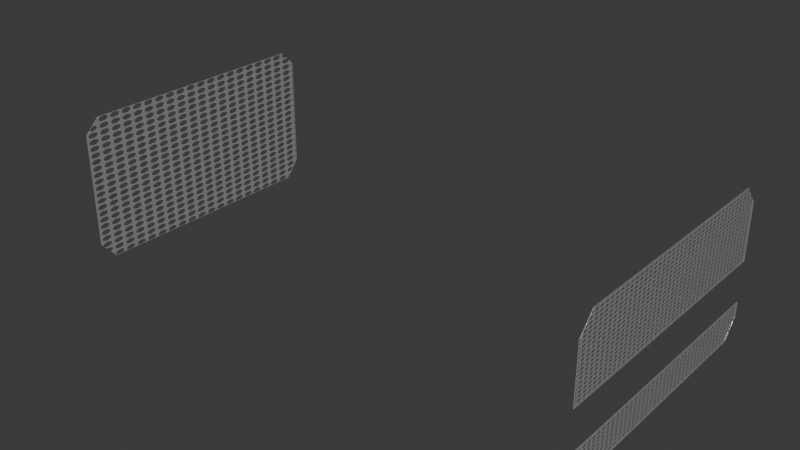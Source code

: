 # Source: jetson-agx-thor-baseboard-enclosure-grid-holes.blend  (saved by Blender 4.5.91; exported with 4.5.12 LTS)
import bpy
from mathutils import Matrix  # noqa: F401  (used for matrix-valued properties, if any)

bpy.ops.wm.read_factory_settings(use_empty=True)
scene = bpy.context.scene
scene.name = 'Scene'

# ---- collections
col_jetson_agx_thor_baseboard_enclosure_grid_holes = bpy.data.collections.new('jetson-agx-thor-baseboard-enclosure-grid-holes'); scene.collection.children.link(col_jetson_agx_thor_baseboard_enclosure_grid_holes)

# ---- materials (node trees are filled in below, after node groups)
mat_hole_grid = bpy.data.materials.new('hole_grid')
mat_hole_grid.diffuse_color = (0.6275, 0.6275, 0.6275, 1.0)
mat_hole_grid.roughness = 0.9
mat_aluminum_lathed = bpy.data.materials.new('aluminum_lathed')
mat_aluminum_lathed.alpha_threshold = 0.0
mat_aluminum_lathed.preview_render_type = 'CUBE'
mat_aluminum_lathed.diffuse_color = (0.6, 0.6, 0.6, 1.0)
mat_aluminum_lathed.specular_color = (0.12, 0.12, 0.12)
mat_aluminum_lathed.roughness = 0.5

# ---- material node trees
mat_hole_grid.use_nodes = True; mat_hole_grid.node_tree.nodes.clear()
_N = mat_hole_grid.node_tree.nodes; _L = mat_hole_grid.node_tree.links
n0 = _N.new('ShaderNodeOutputMaterial'); n0.name = 'Material Output'; n0.location = (729, 325)
n1 = _N.new('ShaderNodeMapping'); n1.name = 'Mapping'; n1.location = (-630, 177)
n1.inputs[3].default_value = (120.4, 1.0, 1.0)
n2 = _N.new('ShaderNodeTexNoise'); n2.name = 'Noise Texture'; n2.location = (-384, 91)
n2.inputs[2].default_value = 60.0
n2.inputs[3].default_value = 16.0
n2.inputs[4].default_value = 0.8542
n2.inputs[8].default_value = 4.0
n3 = _N.new('ShaderNodeTexCoord'); n3.name = 'Texture Coordinate'; n3.location = (-805, 190)
n4 = _N.new('ShaderNodeValToRGB'); n4.name = 'ColorRamp'; n4.location = (-187, 162)
while len(n4.color_ramp.elements) > 1: n4.color_ramp.elements.remove(n4.color_ramp.elements[-1])
n4.color_ramp.elements[0].position = 0.05909; n4.color_ramp.elements[0].color = (0.0, 0.0, 0.0, 1.0)
_e = n4.color_ramp.elements.new(0.6); _e.color = (1.0, 1.0, 1.0, 1.0)
n5 = _N.new('ShaderNodeBsdfPrincipled'); n5.name = 'Principled BSDF'; n5.location = (125, 180)
n5.distribution = 'GGX'
n5.subsurface_method = 'BURLEY'
n5.inputs[1].default_value = 0.6955
n5.inputs[2].default_value = 0.2841
n5.inputs[3].default_value = 1.45
n5.inputs[13].default_value = 0.7841
n5.inputs[15].default_value = 0.1068
n5.inputs[16].default_value = 0.1205
n5.inputs[20].default_value = 0.0
n5.inputs[27].default_value = (0.0, 0.0, 0.0, 1.0)
n5.inputs[28].default_value = 1.0
n6 = _N.new('ShaderNodeTexVoronoi'); n6.name = 'Voronoi Texture'; n6.location = (-379, 552)
n6.inputs[2].default_value = 40.0
n6.inputs[4].default_value = 1.0
n6.inputs[5].default_value = 20.9
n6.inputs[8].default_value = 0.0
n7 = _N.new('ShaderNodeMath'); n7.name = 'Math'; n7.location = (-63, 494)
n7.operation = 'GREATER_THAN'
n7.inputs[1].default_value = 0.4
n8 = _N.new('ShaderNodeMixShader'); n8.name = 'Mix Shader'; n8.location = (516, 317)
n9 = _N.new('ShaderNodeMapping'); n9.name = 'Mapping.001'; n9.location = (-609, 567)
n10 = _N.new('ShaderNodeBsdfTransparent'); n10.name = 'Transparent BSDF'; n10.location = (145, 303)
_L.new(n1.outputs[0], n2.inputs[0])
_L.new(n2.outputs[1], n4.inputs[0])
_L.new(n4.outputs[0], n5.inputs[0])
_L.new(n3.outputs[2], n1.inputs[0])
_L.new(n8.outputs[0], n0.inputs[0])
_L.new(n6.outputs[0], n7.inputs[0])
_L.new(n7.outputs[0], n8.inputs[0])
_L.new(n3.outputs[2], n9.inputs[0])
_L.new(n9.outputs[0], n6.inputs[0])
_L.new(n5.outputs[0], n8.inputs[2])
_L.new(n10.outputs[0], n8.inputs[1])
n0.is_active_output = True
mat_aluminum_lathed.use_nodes = True; mat_aluminum_lathed.node_tree.nodes.clear()
_N = mat_aluminum_lathed.node_tree.nodes; _L = mat_aluminum_lathed.node_tree.links
n0 = _N.new('ShaderNodeOutputMaterial'); n0.name = 'Material Output'; n0.location = (311, 300)
n1 = _N.new('ShaderNodeMapping'); n1.name = 'Mapping'; n1.location = (-765, 243)
n1.inputs[3].default_value = (120.4, 1.0, 1.0)
n2 = _N.new('ShaderNodeTexNoise'); n2.name = 'Noise Texture'; n2.location = (-519, 157)
n2.inputs[2].default_value = 60.0
n2.inputs[3].default_value = 16.0
n2.inputs[4].default_value = 0.8542
n2.inputs[8].default_value = 4.0
n3 = _N.new('ShaderNodeTexCoord'); n3.name = 'Texture Coordinate'; n3.location = (-940, 256)
n4 = _N.new('ShaderNodeValToRGB'); n4.name = 'ColorRamp'; n4.location = (-322, 228)
while len(n4.color_ramp.elements) > 1: n4.color_ramp.elements.remove(n4.color_ramp.elements[-1])
n4.color_ramp.elements[0].position = 0.05909; n4.color_ramp.elements[0].color = (0.0, 0.0, 0.0, 1.0)
_e = n4.color_ramp.elements.new(0.6); _e.color = (1.0, 1.0, 1.0, 1.0)
n5 = _N.new('ShaderNodeBsdfPrincipled'); n5.name = 'Principled BSDF'; n5.location = (36, 293)
n5.distribution = 'GGX'
n5.subsurface_method = 'BURLEY'
n5.inputs[1].default_value = 0.6955
n5.inputs[2].default_value = 0.2841
n5.inputs[3].default_value = 1.45
n5.inputs[13].default_value = 0.7841
n5.inputs[15].default_value = 0.1068
n5.inputs[16].default_value = 0.1205
n5.inputs[20].default_value = 0.0
n5.inputs[27].default_value = (0.0, 0.0, 0.0, 1.0)
n5.inputs[28].default_value = 1.0
_L.new(n5.outputs[0], n0.inputs[0])
_L.new(n1.outputs[0], n2.inputs[0])
_L.new(n2.outputs[1], n4.inputs[0])
_L.new(n4.outputs[0], n5.inputs[0])
_L.new(n3.outputs[2], n1.inputs[0])
n0.is_active_output = True

# ---- world
world_world = bpy.data.worlds.new('World'); scene.world = world_world
world_world.use_nodes = True; world_world.node_tree.nodes.clear()
_N = world_world.node_tree.nodes; _L = world_world.node_tree.links
n0 = _N.new('ShaderNodeOutputWorld'); n0.name = 'World Output'; n0.location = (200, 100)
n1 = _N.new('ShaderNodeBackground'); n1.name = 'Background'; n1.location = (-200, 100)
n1.inputs[0].default_value = (0.05088, 0.05088, 0.05088, 1.0)
_L.new(n1.outputs[0], n0.inputs[0])
n0.is_active_output = True
world_world.color = (0.05088, 0.05088, 0.05088)
world_world.sun_shadow_jitter_overblur = 0.0

# ---- meshes
me_jetson_agx_thor_baseboard_enclosure_grid_holes = bpy.data.meshes.new('jetson-agx-thor-baseboard-enclosure-grid-holes')
me_jetson_agx_thor_baseboard_enclosure_grid_holes.from_pydata([(59.23, -144.7, 39.02), (59.43, -62.76, 39.02), (240.4, -57.76, -5.001), (240.4, -149.7, 0.2502), (240.2, -57.76, 0.2502), (240.2, -149.7, 0.2502), (240.2, -62.97, -10.98), (240.2, -57.76, -5.001), (240.4, -62.97, -10.98), (240.4, -57.76, 0.2502), (240.4, -149.7, -5.001), (240.4, -144.5, -10.98), (240.2, -144.5, -10.98), (240.2, -149.7, -5.001), (59.43, -144.7, 39.02), (59.43, -57.76, 34.02), (59.43, -57.76, -5.001), (59.43, -62.97, -10.98), (59.43, -144.5, -10.98), (59.23, -57.76, 34.02), (59.23, -62.76, 39.02), (59.23, -57.76, -5.001), (59.23, -149.7, 34.02), (59.43, -149.7, 34.02), (59.23, -149.7, -5.001), (59.43, -149.7, -5.001), (59.23, -144.5, -10.98), (59.23, -62.97, -10.98), (240.4, -149.6, 13.95), (240.4, -149.6, 33.04), (240.2, -149.6, 13.95), (240.4, -57.66, 13.95), (240.2, -57.66, 13.95), (240.2, -57.66, 33.04), (240.4, -57.66, 33.04), (240.4, -62.86, 39.02), (240.4, -144.3, 39.02), (240.2, -149.6, 33.04), (240.2, -144.3, 39.02), (240.2, -62.86, 39.02)], [], [(37, 30, 28, 29), (32, 33, 34, 31), (4, 5, 3, 9), (0, 20, 19, 21, 27, 26, 24, 22), (12, 6, 8, 11), (22, 24, 25, 23), (6, 7, 2, 8), (14, 0, 22, 23), (13, 12, 11, 10), (15, 19, 20, 1), (5, 4, 7, 6, 12, 13), (24, 26, 18, 25), (9, 3, 10, 11, 8, 2), (25, 18, 17, 16, 15, 1, 14, 23), (1, 20, 0, 14), (39, 38, 36, 35), (21, 19, 15, 16), (5, 13, 10, 3), (28, 30, 32, 31), (7, 4, 9, 2), (38, 37, 29, 36), (27, 21, 16, 17), (26, 27, 17, 18), (28, 31, 34, 35, 36, 29), (38, 39, 33, 32, 30, 37), (33, 39, 35, 34)])
me_jetson_agx_thor_baseboard_enclosure_grid_holes.polygons.foreach_set('use_smooth', [True] * 26)
me_jetson_agx_thor_baseboard_enclosure_grid_holes.polygons.foreach_set('material_index', [1, 1, 1, 0, 1, 1, 1, 1, 1, 1, 0, 1, 0, 0, 1, 1, 1, 1, 1, 1, 1, 1, 1, 0, 0, 1])
_k = set([(0, 14), (0, 20), (0, 22), (1, 14), (1, 15), (1, 20), (2, 7), (2, 8), (2, 9), (3, 5), (3, 9), (3, 10), (4, 5), (4, 7), (4, 9), (5, 13), (6, 7), (6, 8), (6, 12), (8, 11), (10, 11), (10, 13), (11, 12), (12, 13), (14, 23), (15, 16), (15, 19), (16, 17), (16, 21), (17, 18), (17, 27), (18, 25), (18, 26), (19, 20), (19, 21), (21, 27), (22, 23), (22, 24), (23, 25), (24, 25), (24, 26), (26, 27), (28, 29), (28, 30), (28, 31), (29, 36), (29, 37), (30, 32), (30, 37), (31, 32), (31, 34), (32, 33), (33, 34), (33, 39), (34, 35), (35, 36), (35, 39), (36, 38), (37, 38), (38, 39)])
me_jetson_agx_thor_baseboard_enclosure_grid_holes.attributes.new('sharp_edge', 'BOOLEAN', 'EDGE').data.foreach_set('value', [ (min(e.vertices), max(e.vertices)) in _k for e in me_jetson_agx_thor_baseboard_enclosure_grid_holes.edges])
_uv = me_jetson_agx_thor_baseboard_enclosure_grid_holes.uv_layers.new(name='UVMap')
_uv.uv.foreach_set('vector', [0.9989, 0.7209, 0.9989, 0.5134, 1.0, 0.5134, 1.0, 0.7209, 0.9989, 0.5134, 0.9989, 0.7209, 1.0, 0.7209, 1.0, 0.5134, 0.9989, 0.9989, 0.9989, 0.0, 1.0, 0.0, 1.0, 0.9989, 0.3891, 0.7859, 0.8411, 0.7859, 0.8687, 0.7316, 0.8687, 0.3074, 0.8399, 0.2424, 0.3902, 0.2424, 0.3615, 0.3074, 0.3615, 0.7316, 0.9989, 0.05659, 0.9989, 0.9423, 1.0, 0.9423, 1.0, 0.05659, 0.0, 0.7316, 0.0, 0.3074, 0.001104, 0.3074, 0.001104, 0.7316, 0.9989, 0.2424, 0.9989, 0.3074, 1.0, 0.3074, 1.0, 0.2424, 0.001104, 0.05435, 0.0, 0.05435, 0.0, 0.0, 0.001104, 0.0, 0.9989, 0.3074, 0.9989, 0.2424, 1.0, 0.2424, 1.0, 0.3074, 0.001104, 0.9989, 0.0, 0.9989, 0.0, 0.9445, 0.001104, 0.9445, 0.0, 0.2246, 0.9989, 0.2246, 0.9989, 0.1196, 0.9423, 0.0, 0.05659, 0.0, 0.0, 0.1196, 0.0, 0.3074, 0.0, 0.2424, 0.001104, 0.2424, 0.001104, 0.3074, 0.9989, 0.2246, 0.0, 0.2246, 0.0, 0.1196, 0.05659, 0.0, 0.9423, 0.0, 0.9989, 0.1196, 0.3615, 0.3074, 0.3902, 0.2424, 0.8399, 0.2424, 0.8687, 0.3074, 0.8687, 0.7316, 0.8411, 0.7859, 0.3891, 0.7859, 0.3615, 0.7316, 0.001104, 0.9445, 0.0, 0.9445, 0.0, 0.05435, 0.001104, 0.05435, 0.9989, 0.9434, 0.9989, 0.05774, 1.0, 0.05774, 1.0, 0.9434, 0.0, 0.3074, 0.0, 0.7316, 0.001104, 0.7316, 0.001104, 0.3074, 0.9989, 0.3645, 0.9989, 0.3074, 1.0, 0.3074, 1.0, 0.3645, 1.0, 0.001147, 0.9989, 0.001147, 0.9989, 1.0, 1.0, 1.0, 0.9989, 0.3074, 0.9989, 0.3645, 1.0, 0.3645, 1.0, 0.3074, 0.9989, 0.7859, 0.9989, 0.7209, 1.0, 0.7209, 1.0, 0.7859, 0.0, 0.2424, 0.0, 0.3074, 0.001104, 0.3074, 0.001104, 0.2424, 0.0, 0.05659, 0.0, 0.9423, 0.001104, 0.9423, 0.001104, 0.05659, 0.001147, 0.4986, 1.0, 0.4986, 1.0, 0.8804, 0.9434, 1.0, 0.05774, 1.0, 0.001147, 0.8804, 0.05774, 1.0, 0.9434, 1.0, 1.0, 0.8804, 1.0, 0.4986, 0.001147, 0.4986, 0.001147, 0.8804, 0.9989, 0.7209, 0.9989, 0.7859, 1.0, 0.7859, 1.0, 0.7209])
me_jetson_agx_thor_baseboard_enclosure_grid_holes.materials.append(mat_hole_grid)
me_jetson_agx_thor_baseboard_enclosure_grid_holes.materials.append(mat_aluminum_lathed)
me_jetson_agx_thor_baseboard_enclosure_grid_holes.update()
me_jetson_agx_thor_baseboard_enclosure_grid_holes.normals_split_custom_set([tuple(v) for v in zip(*[iter([0.0, -1.0, 0.0, 0.0, -1.0, 0.0, 0.0, -1.0, 0.0, 0.0, -1.0, 0.0, 0.0, 1.0, 0.0, 0.0, 1.0, 0.0, 0.0, 1.0, 0.0, 0.0, 1.0, 0.0, 0.0, 0.0, 1.0, 0.0, 0.0, 1.0, 0.0, 0.0, 1.0, 0.0, 0.0, 1.0, -1.0, 0.0, 0.0, -1.0, 0.0, 0.0, -1.0, 0.0, 0.0, -1.0, 0.0, 0.0, -1.0, 0.0, 0.0, -1.0, 0.0, 0.0, -1.0, 0.0, 0.0, -1.0, 0.0, 0.0, 0.0, 0.0, -1.0, 0.0, 0.0, -1.0, 0.0, 0.0, -1.0, 0.0, 0.0, -1.0, 0.0, -1.0, 0.0, 0.0, -1.0, 0.0, 0.0, -1.0, 0.0, 0.0, -1.0, 0.0, 0.0, 0.7542, -0.6566, 0.0, 0.7542, -0.6566, 0.0, 0.7542, -0.6566, 0.0, 0.7542, -0.6566, 0.0, -0.7071, 0.7071, 0.0, -0.7071, 0.7071, 0.0, -0.7071, 0.7071, 0.0, -0.7071, 0.7071, 0.0, -0.7542, -0.6566, 0.0, -0.7542, -0.6566, 0.0, -0.7542, -0.6566, 0.0, -0.7542, -0.6566, 0.0, 0.7071, 0.7071, 0.0, 0.7071, 0.7071, 0.0, 0.7071, 0.7071, 0.0, 0.7071, 0.7071, -1.0, 0.0, 0.0, -1.0, 0.0, 0.0, -1.0, 0.0, 0.0, -1.0, 0.0, 0.0, -1.0, 0.0, 0.0, -1.0, 0.0, 0.0, 0.0, -0.7543, -0.6566, 0.0, -0.7543, -0.6566, 0.0, -0.7543, -0.6566, 0.0, -0.7543, -0.6566, 1.0, 0.0, 0.0, 1.0, 0.0, 0.0, 1.0, 0.0, 0.0, 1.0, 0.0, 0.0, 1.0, 0.0, 0.0, 1.0, 0.0, 0.0, 1.0, 0.0, 0.0, 1.0, 0.0, 0.0, 1.0, 0.0, 0.0, 1.0, 0.0, 0.0, 1.0, 0.0, 0.0, 1.0, 0.0, 0.0, 1.0, 0.0, 0.0, 1.0, 0.0, 0.0, 0.0, 0.0, 1.0, 0.0, 0.0, 1.0, 0.0, 0.0, 1.0, 0.0, 0.0, 1.0, 0.0, 0.0, 1.0, 0.0, 0.0, 1.0, 0.0, 0.0, 1.0, 0.0, 0.0, 1.0, 0.0, 1.0, 0.0, 0.0, 1.0, 0.0, 0.0, 1.0, 0.0, 0.0, 1.0, 0.0, 0.0, -1.0, 0.0, 0.0, -1.0, 0.0, 0.0, -1.0, 0.0, 0.0, -1.0, 0.0, 0.0, 0.0, -1.0, 0.0, 0.0, -1.0, 0.0, 0.0, -1.0, 0.0, 0.0, -1.0, 0.0, 1.0, 0.0, 0.0, 1.0, 0.0, 0.0, 1.0, 0.0, 0.0, 1.0, 0.0, 0.0, -0.7542, 0.6566, 0.0, -0.7542, 0.6566, 0.0, -0.7542, 0.6566, 0.0, -0.7542, 0.6566, 0.0, 0.7543, -0.6566, 0.0, 0.7543, -0.6566, 0.0, 0.7543, -0.6566, 0.0, 0.7543, -0.6566, 0.0, 0.0, -1.0, 0.0, 0.0, -1.0, 0.0, 0.0, -1.0, 0.0, 0.0, -1.0, 1.0, 0.0, 0.0, 1.0, 0.0, 0.0, 1.0, 0.0, 0.0, 1.0, 0.0, 0.0, 1.0, 0.0, 0.0, 1.0, 0.0, 0.0, -1.0, 0.0, 0.0, -1.0, 0.0, 0.0, -1.0, 0.0, 0.0, -1.0, 0.0, 0.0, -1.0, 0.0, 0.0, -1.0, 0.0, 0.0, 0.0, 0.7542, 0.6566, 0.0, 0.7542, 0.6566, 0.0, 0.7542, 0.6566, 0.0, 0.7542, 0.6566])] * 3)])

# ---- objects
ob_jetson_agx_thor_baseboard_enclosure_grid_holes = bpy.data.objects.new('jetson-agx-thor-baseboard-enclosure-grid-holes', me_jetson_agx_thor_baseboard_enclosure_grid_holes)

# ---- transforms, parenting, visibility, modifiers, constraints
ob_jetson_agx_thor_baseboard_enclosure_grid_holes.location = (0.0, 0.0, 0.0)
_m = ob_jetson_agx_thor_baseboard_enclosure_grid_holes.modifiers.new('Bevel', 'BEVEL')
_m.width = 0.003
_m.width_pct = 0.003
_m.segments = 3

# ---- collection membership
col_jetson_agx_thor_baseboard_enclosure_grid_holes.objects.link(ob_jetson_agx_thor_baseboard_enclosure_grid_holes)

# ---- scene / render settings (as saved in the file)
scene.frame_start = 1; scene.frame_end = 250; scene.frame_set(1)
scene.render.engine = 'CYCLES'
scene.render.film_transparent = True
bpy.context.view_layer.update()

# ---- added for rendering (the .blend has no active camera and no usable light): camera, sun
cam_auto = bpy.data.cameras.new('AutoCamera')
cam_auto.lens = 50.0
cam_auto.sensor_width = 36.0
cam_auto.clip_end = 3398.19
ob_auto_camera = bpy.data.objects.new('AutoCamera', cam_auto)
scene.collection.objects.link(ob_auto_camera)
ob_auto_camera.location = (343.46, -336.013, 168.922)
ob_auto_camera.rotation_euler = (1.09748, -7.21219e-08, 0.694738)
scene.camera = ob_auto_camera
light_auto_sun = bpy.data.lights.new('AutoSun', 'SUN')
light_auto_sun.energy = 3.0
light_auto_sun.angle = 0.0523599
ob_auto_sun = bpy.data.objects.new('AutoSun', light_auto_sun)
scene.collection.objects.link(ob_auto_sun)
ob_auto_sun.rotation_euler = (0.872665, 0.174533, 0.523599)
bpy.context.view_layer.update()
